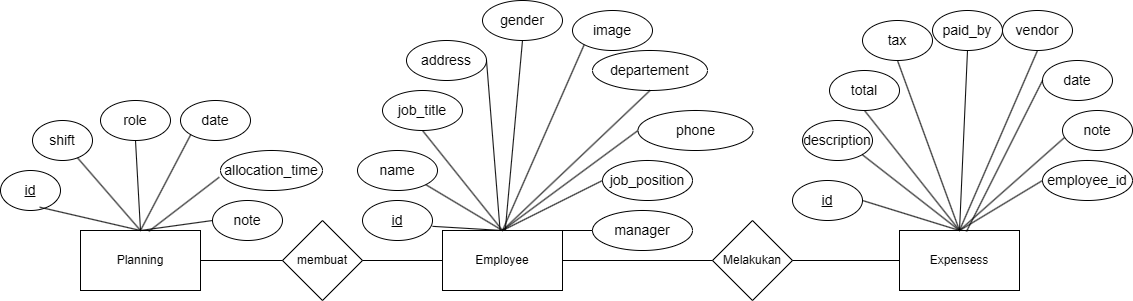

The diagram above was exported from draw.io. Its source (the exported page's mxGraphModel, read from the mxfile embedded in the PNG):
<mxGraphModel dx="2261" dy="738" grid="1" gridSize="10" guides="1" tooltips="1" connect="1" arrows="1" fold="1" page="1" pageScale="1" pageWidth="827" pageHeight="1169" math="0" shadow="0">
  <root>
    <mxCell id="0" />
    <mxCell id="1" parent="0" />
    <mxCell id="39RKsBaqPSDUP5Ph2CfQ-1" value="Planning" style="rounded=0;whiteSpace=wrap;html=1;" vertex="1" parent="1">
      <mxGeometry x="8" y="470" width="120" height="60" as="geometry" />
    </mxCell>
    <mxCell id="39RKsBaqPSDUP5Ph2CfQ-2" value="Employee" style="rounded=0;whiteSpace=wrap;html=1;" vertex="1" parent="1">
      <mxGeometry x="370" y="470" width="120" height="60" as="geometry" />
    </mxCell>
    <mxCell id="39RKsBaqPSDUP5Ph2CfQ-3" value="Expensess" style="rounded=0;whiteSpace=wrap;html=1;" vertex="1" parent="1">
      <mxGeometry x="827" y="470" width="120" height="60" as="geometry" />
    </mxCell>
    <mxCell id="39RKsBaqPSDUP5Ph2CfQ-6" value="&lt;u&gt;&lt;font style=&quot;font-size: 14px;&quot;&gt;id&lt;/font&gt;&lt;/u&gt;" style="ellipse;whiteSpace=wrap;html=1;" vertex="1" parent="1">
      <mxGeometry x="-72" y="410" width="60" height="40" as="geometry" />
    </mxCell>
    <mxCell id="39RKsBaqPSDUP5Ph2CfQ-7" value="&lt;font style=&quot;font-size: 14px;&quot;&gt;shift&lt;/font&gt;" style="ellipse;whiteSpace=wrap;html=1;" vertex="1" parent="1">
      <mxGeometry x="-40" y="360" width="60" height="40" as="geometry" />
    </mxCell>
    <mxCell id="39RKsBaqPSDUP5Ph2CfQ-8" value="&lt;font style=&quot;font-size: 14px;&quot;&gt;role&lt;/font&gt;" style="ellipse;whiteSpace=wrap;html=1;" vertex="1" parent="1">
      <mxGeometry x="28" y="340" width="70" height="40" as="geometry" />
    </mxCell>
    <mxCell id="39RKsBaqPSDUP5Ph2CfQ-9" value="&lt;span style=&quot;font-size: 14px;&quot;&gt;date&lt;/span&gt;" style="ellipse;whiteSpace=wrap;html=1;" vertex="1" parent="1">
      <mxGeometry x="108" y="340" width="70" height="40" as="geometry" />
    </mxCell>
    <mxCell id="39RKsBaqPSDUP5Ph2CfQ-10" value="&lt;span style=&quot;font-size: 14px;&quot;&gt;allocation_time&lt;/span&gt;" style="ellipse;whiteSpace=wrap;html=1;" vertex="1" parent="1">
      <mxGeometry x="148" y="390" width="102" height="40" as="geometry" />
    </mxCell>
    <mxCell id="39RKsBaqPSDUP5Ph2CfQ-11" value="" style="endArrow=none;html=1;rounded=0;exitX=0.653;exitY=0.917;exitDx=0;exitDy=0;exitPerimeter=0;entryX=0.5;entryY=0;entryDx=0;entryDy=0;" edge="1" parent="1" source="39RKsBaqPSDUP5Ph2CfQ-6" target="39RKsBaqPSDUP5Ph2CfQ-1">
      <mxGeometry width="50" height="50" relative="1" as="geometry">
        <mxPoint x="8" y="470" as="sourcePoint" />
        <mxPoint x="58" y="420" as="targetPoint" />
      </mxGeometry>
    </mxCell>
    <mxCell id="39RKsBaqPSDUP5Ph2CfQ-12" value="" style="endArrow=none;html=1;rounded=0;" edge="1" parent="1" source="39RKsBaqPSDUP5Ph2CfQ-7">
      <mxGeometry width="50" height="50" relative="1" as="geometry">
        <mxPoint x="-12" y="390" as="sourcePoint" />
        <mxPoint x="68" y="470" as="targetPoint" />
      </mxGeometry>
    </mxCell>
    <mxCell id="39RKsBaqPSDUP5Ph2CfQ-13" value="" style="endArrow=none;html=1;rounded=0;exitX=0.5;exitY=1;exitDx=0;exitDy=0;entryX=0.5;entryY=0;entryDx=0;entryDy=0;" edge="1" parent="1" source="39RKsBaqPSDUP5Ph2CfQ-8" target="39RKsBaqPSDUP5Ph2CfQ-1">
      <mxGeometry width="50" height="50" relative="1" as="geometry">
        <mxPoint x="38" y="388" as="sourcePoint" />
        <mxPoint x="104" y="470" as="targetPoint" />
      </mxGeometry>
    </mxCell>
    <mxCell id="39RKsBaqPSDUP5Ph2CfQ-14" value="" style="endArrow=none;html=1;rounded=0;exitX=0;exitY=1;exitDx=0;exitDy=0;" edge="1" parent="1" source="39RKsBaqPSDUP5Ph2CfQ-9">
      <mxGeometry width="50" height="50" relative="1" as="geometry">
        <mxPoint x="83" y="390" as="sourcePoint" />
        <mxPoint x="68" y="470" as="targetPoint" />
      </mxGeometry>
    </mxCell>
    <mxCell id="39RKsBaqPSDUP5Ph2CfQ-15" value="" style="endArrow=none;html=1;rounded=0;exitX=-0.012;exitY=0.667;exitDx=0;exitDy=0;entryX=0.569;entryY=0.014;entryDx=0;entryDy=0;exitPerimeter=0;entryPerimeter=0;" edge="1" parent="1" source="39RKsBaqPSDUP5Ph2CfQ-10" target="39RKsBaqPSDUP5Ph2CfQ-1">
      <mxGeometry width="50" height="50" relative="1" as="geometry">
        <mxPoint x="93" y="400" as="sourcePoint" />
        <mxPoint x="88" y="490" as="targetPoint" />
      </mxGeometry>
    </mxCell>
    <mxCell id="39RKsBaqPSDUP5Ph2CfQ-16" value="membuat" style="rhombus;whiteSpace=wrap;html=1;" vertex="1" parent="1">
      <mxGeometry x="210" y="460" width="80" height="80" as="geometry" />
    </mxCell>
    <mxCell id="39RKsBaqPSDUP5Ph2CfQ-17" value="" style="endArrow=none;html=1;rounded=0;entryX=1;entryY=0.5;entryDx=0;entryDy=0;" edge="1" parent="1" source="39RKsBaqPSDUP5Ph2CfQ-16" target="39RKsBaqPSDUP5Ph2CfQ-1">
      <mxGeometry width="50" height="50" relative="1" as="geometry">
        <mxPoint x="157" y="447" as="sourcePoint" />
        <mxPoint x="86" y="481" as="targetPoint" />
      </mxGeometry>
    </mxCell>
    <mxCell id="39RKsBaqPSDUP5Ph2CfQ-18" value="" style="endArrow=none;html=1;rounded=0;exitX=1;exitY=0.5;exitDx=0;exitDy=0;entryX=0;entryY=0.5;entryDx=0;entryDy=0;" edge="1" parent="1" source="39RKsBaqPSDUP5Ph2CfQ-16" target="39RKsBaqPSDUP5Ph2CfQ-2">
      <mxGeometry width="50" height="50" relative="1" as="geometry">
        <mxPoint x="167" y="457" as="sourcePoint" />
        <mxPoint x="96" y="491" as="targetPoint" />
      </mxGeometry>
    </mxCell>
    <mxCell id="39RKsBaqPSDUP5Ph2CfQ-19" value="Melakukan" style="rhombus;whiteSpace=wrap;html=1;" vertex="1" parent="1">
      <mxGeometry x="640" y="460" width="80" height="80" as="geometry" />
    </mxCell>
    <mxCell id="39RKsBaqPSDUP5Ph2CfQ-20" value="" style="endArrow=none;html=1;rounded=0;exitX=1;exitY=0.5;exitDx=0;exitDy=0;entryX=0;entryY=0.5;entryDx=0;entryDy=0;" edge="1" parent="1" source="39RKsBaqPSDUP5Ph2CfQ-2" target="39RKsBaqPSDUP5Ph2CfQ-19">
      <mxGeometry width="50" height="50" relative="1" as="geometry">
        <mxPoint x="470" y="499.58000000000004" as="sourcePoint" />
        <mxPoint x="530" y="499.58000000000004" as="targetPoint" />
      </mxGeometry>
    </mxCell>
    <mxCell id="39RKsBaqPSDUP5Ph2CfQ-21" value="&lt;span style=&quot;font-size: 14px;&quot;&gt;&lt;u&gt;id&lt;/u&gt;&lt;/span&gt;" style="ellipse;whiteSpace=wrap;html=1;" vertex="1" parent="1">
      <mxGeometry x="290" y="440" width="70" height="40" as="geometry" />
    </mxCell>
    <mxCell id="39RKsBaqPSDUP5Ph2CfQ-22" value="&lt;span style=&quot;font-size: 14px;&quot;&gt;name&lt;/span&gt;" style="ellipse;whiteSpace=wrap;html=1;" vertex="1" parent="1">
      <mxGeometry x="285" y="390" width="80" height="40" as="geometry" />
    </mxCell>
    <mxCell id="39RKsBaqPSDUP5Ph2CfQ-23" value="&lt;span style=&quot;font-size: 14px;&quot;&gt;job_title&lt;/span&gt;" style="ellipse;whiteSpace=wrap;html=1;" vertex="1" parent="1">
      <mxGeometry x="310" y="330" width="80" height="40" as="geometry" />
    </mxCell>
    <mxCell id="39RKsBaqPSDUP5Ph2CfQ-24" value="&lt;span style=&quot;font-size: 14px;&quot;&gt;job_position&lt;/span&gt;" style="ellipse;whiteSpace=wrap;html=1;" vertex="1" parent="1">
      <mxGeometry x="530" y="400" width="90" height="40" as="geometry" />
    </mxCell>
    <mxCell id="39RKsBaqPSDUP5Ph2CfQ-25" value="&lt;span style=&quot;font-size: 14px;&quot;&gt;manager&lt;/span&gt;" style="ellipse;whiteSpace=wrap;html=1;" vertex="1" parent="1">
      <mxGeometry x="520" y="450" width="100" height="40" as="geometry" />
    </mxCell>
    <mxCell id="39RKsBaqPSDUP5Ph2CfQ-26" value="" style="endArrow=none;html=1;rounded=0;exitX=0.5;exitY=0;exitDx=0;exitDy=0;entryX=1;entryY=0.646;entryDx=0;entryDy=0;entryPerimeter=0;" edge="1" parent="1" source="39RKsBaqPSDUP5Ph2CfQ-2" target="39RKsBaqPSDUP5Ph2CfQ-21">
      <mxGeometry width="50" height="50" relative="1" as="geometry">
        <mxPoint x="451" y="420" as="sourcePoint" />
        <mxPoint x="380" y="454" as="targetPoint" />
      </mxGeometry>
    </mxCell>
    <mxCell id="39RKsBaqPSDUP5Ph2CfQ-27" value="" style="endArrow=none;html=1;rounded=0;exitX=0.5;exitY=0;exitDx=0;exitDy=0;entryX=1;entryY=1;entryDx=0;entryDy=0;" edge="1" parent="1" source="39RKsBaqPSDUP5Ph2CfQ-2" target="39RKsBaqPSDUP5Ph2CfQ-22">
      <mxGeometry width="50" height="50" relative="1" as="geometry">
        <mxPoint x="450" y="480" as="sourcePoint" />
        <mxPoint x="390" y="456" as="targetPoint" />
      </mxGeometry>
    </mxCell>
    <mxCell id="39RKsBaqPSDUP5Ph2CfQ-28" value="" style="endArrow=none;html=1;rounded=0;exitX=0.5;exitY=0;exitDx=0;exitDy=0;entryX=0.5;entryY=1;entryDx=0;entryDy=0;" edge="1" parent="1" source="39RKsBaqPSDUP5Ph2CfQ-2" target="39RKsBaqPSDUP5Ph2CfQ-23">
      <mxGeometry width="50" height="50" relative="1" as="geometry">
        <mxPoint x="460" y="490" as="sourcePoint" />
        <mxPoint x="400" y="466" as="targetPoint" />
      </mxGeometry>
    </mxCell>
    <mxCell id="39RKsBaqPSDUP5Ph2CfQ-29" value="" style="endArrow=none;html=1;rounded=0;entryX=0;entryY=0.5;entryDx=0;entryDy=0;exitX=0.5;exitY=0;exitDx=0;exitDy=0;" edge="1" parent="1" source="39RKsBaqPSDUP5Ph2CfQ-2" target="39RKsBaqPSDUP5Ph2CfQ-24">
      <mxGeometry width="50" height="50" relative="1" as="geometry">
        <mxPoint x="440" y="471" as="sourcePoint" />
        <mxPoint x="410" y="476" as="targetPoint" />
      </mxGeometry>
    </mxCell>
    <mxCell id="39RKsBaqPSDUP5Ph2CfQ-30" value="" style="endArrow=none;html=1;rounded=0;exitX=0;exitY=0.5;exitDx=0;exitDy=0;entryX=0.5;entryY=0;entryDx=0;entryDy=0;" edge="1" parent="1" source="39RKsBaqPSDUP5Ph2CfQ-25" target="39RKsBaqPSDUP5Ph2CfQ-2">
      <mxGeometry width="50" height="50" relative="1" as="geometry">
        <mxPoint x="480" y="510" as="sourcePoint" />
        <mxPoint x="440" y="470" as="targetPoint" />
      </mxGeometry>
    </mxCell>
    <mxCell id="39RKsBaqPSDUP5Ph2CfQ-31" value="" style="endArrow=none;html=1;rounded=0;exitX=0;exitY=0.5;exitDx=0;exitDy=0;entryX=1;entryY=0.5;entryDx=0;entryDy=0;" edge="1" parent="1" source="39RKsBaqPSDUP5Ph2CfQ-3" target="39RKsBaqPSDUP5Ph2CfQ-19">
      <mxGeometry width="50" height="50" relative="1" as="geometry">
        <mxPoint x="500" y="510" as="sourcePoint" />
        <mxPoint x="620" y="510" as="targetPoint" />
      </mxGeometry>
    </mxCell>
    <mxCell id="39RKsBaqPSDUP5Ph2CfQ-32" value="&lt;span style=&quot;font-size: 14px;&quot;&gt;&lt;u&gt;id&lt;/u&gt;&lt;/span&gt;" style="ellipse;whiteSpace=wrap;html=1;" vertex="1" parent="1">
      <mxGeometry x="720" y="420" width="70" height="40" as="geometry" />
    </mxCell>
    <mxCell id="39RKsBaqPSDUP5Ph2CfQ-33" value="&lt;span style=&quot;font-size: 14px;&quot;&gt;description&lt;/span&gt;" style="ellipse;whiteSpace=wrap;html=1;" vertex="1" parent="1">
      <mxGeometry x="730" y="360" width="70" height="40" as="geometry" />
    </mxCell>
    <mxCell id="39RKsBaqPSDUP5Ph2CfQ-34" value="&lt;span style=&quot;font-size: 14px;&quot;&gt;total&lt;/span&gt;" style="ellipse;whiteSpace=wrap;html=1;" vertex="1" parent="1">
      <mxGeometry x="757" y="310" width="70" height="40" as="geometry" />
    </mxCell>
    <mxCell id="39RKsBaqPSDUP5Ph2CfQ-35" value="&lt;span style=&quot;font-size: 14px;&quot;&gt;tax&lt;/span&gt;" style="ellipse;whiteSpace=wrap;html=1;" vertex="1" parent="1">
      <mxGeometry x="790" y="260" width="70" height="40" as="geometry" />
    </mxCell>
    <mxCell id="39RKsBaqPSDUP5Ph2CfQ-36" value="&lt;span style=&quot;font-size: 14px;&quot;&gt;employee_id&lt;/span&gt;" style="ellipse;whiteSpace=wrap;html=1;" vertex="1" parent="1">
      <mxGeometry x="970" y="400" width="90" height="40" as="geometry" />
    </mxCell>
    <mxCell id="39RKsBaqPSDUP5Ph2CfQ-37" value="" style="endArrow=none;html=1;rounded=0;entryX=0.5;entryY=0;entryDx=0;entryDy=0;exitX=1;exitY=0.5;exitDx=0;exitDy=0;fontStyle=1" edge="1" parent="1" source="39RKsBaqPSDUP5Ph2CfQ-32" target="39RKsBaqPSDUP5Ph2CfQ-3">
      <mxGeometry width="50" height="50" relative="1" as="geometry">
        <mxPoint x="760" y="470" as="sourcePoint" />
        <mxPoint x="860" y="410" as="targetPoint" />
      </mxGeometry>
    </mxCell>
    <mxCell id="39RKsBaqPSDUP5Ph2CfQ-38" value="" style="endArrow=none;html=1;rounded=0;entryX=0.5;entryY=0;entryDx=0;entryDy=0;exitX=1;exitY=1;exitDx=0;exitDy=0;" edge="1" parent="1" source="39RKsBaqPSDUP5Ph2CfQ-33" target="39RKsBaqPSDUP5Ph2CfQ-3">
      <mxGeometry width="50" height="50" relative="1" as="geometry">
        <mxPoint x="790" y="450" as="sourcePoint" />
        <mxPoint x="840" y="480" as="targetPoint" />
      </mxGeometry>
    </mxCell>
    <mxCell id="39RKsBaqPSDUP5Ph2CfQ-39" value="" style="endArrow=none;html=1;rounded=0;entryX=0.5;entryY=0;entryDx=0;entryDy=0;exitX=0.5;exitY=1;exitDx=0;exitDy=0;" edge="1" parent="1" source="39RKsBaqPSDUP5Ph2CfQ-34" target="39RKsBaqPSDUP5Ph2CfQ-3">
      <mxGeometry width="50" height="50" relative="1" as="geometry">
        <mxPoint x="800" y="460" as="sourcePoint" />
        <mxPoint x="850" y="490" as="targetPoint" />
      </mxGeometry>
    </mxCell>
    <mxCell id="39RKsBaqPSDUP5Ph2CfQ-40" value="" style="endArrow=none;html=1;rounded=0;entryX=0.5;entryY=1;entryDx=0;entryDy=0;exitX=0.5;exitY=0;exitDx=0;exitDy=0;" edge="1" parent="1" source="39RKsBaqPSDUP5Ph2CfQ-3" target="39RKsBaqPSDUP5Ph2CfQ-35">
      <mxGeometry width="50" height="50" relative="1" as="geometry">
        <mxPoint x="810" y="470" as="sourcePoint" />
        <mxPoint x="860" y="500" as="targetPoint" />
      </mxGeometry>
    </mxCell>
    <mxCell id="39RKsBaqPSDUP5Ph2CfQ-41" value="" style="endArrow=none;html=1;rounded=0;entryX=0;entryY=0.5;entryDx=0;entryDy=0;exitX=0.5;exitY=0;exitDx=0;exitDy=0;" edge="1" parent="1" source="39RKsBaqPSDUP5Ph2CfQ-3" target="39RKsBaqPSDUP5Ph2CfQ-36">
      <mxGeometry width="50" height="50" relative="1" as="geometry">
        <mxPoint x="820" y="480" as="sourcePoint" />
        <mxPoint x="870" y="510" as="targetPoint" />
      </mxGeometry>
    </mxCell>
    <mxCell id="39RKsBaqPSDUP5Ph2CfQ-57" value="&lt;span style=&quot;font-size: 14px;&quot;&gt;departement&lt;/span&gt;" style="ellipse;whiteSpace=wrap;html=1;" vertex="1" parent="1">
      <mxGeometry x="520" y="290" width="115" height="40" as="geometry" />
    </mxCell>
    <mxCell id="39RKsBaqPSDUP5Ph2CfQ-58" value="" style="endArrow=none;html=1;rounded=0;exitX=0.5;exitY=0;exitDx=0;exitDy=0;entryX=0.5;entryY=1;entryDx=0;entryDy=0;" edge="1" parent="1" source="39RKsBaqPSDUP5Ph2CfQ-2" target="39RKsBaqPSDUP5Ph2CfQ-57">
      <mxGeometry width="50" height="50" relative="1" as="geometry">
        <mxPoint x="440" y="480" as="sourcePoint" />
        <mxPoint x="430" y="380" as="targetPoint" />
      </mxGeometry>
    </mxCell>
    <mxCell id="39RKsBaqPSDUP5Ph2CfQ-104" value="&lt;span style=&quot;font-size: 14px;&quot;&gt;phone&lt;/span&gt;" style="ellipse;whiteSpace=wrap;html=1;" vertex="1" parent="1">
      <mxGeometry x="565.5" y="350" width="115" height="40" as="geometry" />
    </mxCell>
    <mxCell id="39RKsBaqPSDUP5Ph2CfQ-105" value="" style="endArrow=none;html=1;rounded=0;entryX=0;entryY=0.5;entryDx=0;entryDy=0;exitX=0.5;exitY=0;exitDx=0;exitDy=0;" edge="1" parent="1" source="39RKsBaqPSDUP5Ph2CfQ-2" target="39RKsBaqPSDUP5Ph2CfQ-104">
      <mxGeometry width="50" height="50" relative="1" as="geometry">
        <mxPoint x="440" y="480" as="sourcePoint" />
        <mxPoint x="540" y="430" as="targetPoint" />
      </mxGeometry>
    </mxCell>
    <mxCell id="39RKsBaqPSDUP5Ph2CfQ-108" value="&lt;span style=&quot;font-size: 14px;&quot;&gt;address&lt;/span&gt;" style="ellipse;whiteSpace=wrap;html=1;" vertex="1" parent="1">
      <mxGeometry x="334" y="280" width="80" height="40" as="geometry" />
    </mxCell>
    <mxCell id="39RKsBaqPSDUP5Ph2CfQ-109" value="&lt;span style=&quot;font-size: 14px;&quot;&gt;gender&lt;/span&gt;" style="ellipse;whiteSpace=wrap;html=1;" vertex="1" parent="1">
      <mxGeometry x="410" y="240" width="80" height="40" as="geometry" />
    </mxCell>
    <mxCell id="39RKsBaqPSDUP5Ph2CfQ-110" value="&lt;span style=&quot;font-size: 14px;&quot;&gt;image&lt;/span&gt;" style="ellipse;whiteSpace=wrap;html=1;" vertex="1" parent="1">
      <mxGeometry x="500" y="250" width="80" height="40" as="geometry" />
    </mxCell>
    <mxCell id="39RKsBaqPSDUP5Ph2CfQ-111" value="" style="endArrow=none;html=1;rounded=0;exitX=0.5;exitY=0;exitDx=0;exitDy=0;entryX=0;entryY=1;entryDx=0;entryDy=0;" edge="1" parent="1" source="39RKsBaqPSDUP5Ph2CfQ-2" target="39RKsBaqPSDUP5Ph2CfQ-110">
      <mxGeometry width="50" height="50" relative="1" as="geometry">
        <mxPoint x="440" y="480" as="sourcePoint" />
        <mxPoint x="588" y="340" as="targetPoint" />
      </mxGeometry>
    </mxCell>
    <mxCell id="39RKsBaqPSDUP5Ph2CfQ-112" value="" style="endArrow=none;html=1;rounded=0;entryX=0.5;entryY=1;entryDx=0;entryDy=0;" edge="1" parent="1" source="39RKsBaqPSDUP5Ph2CfQ-2" target="39RKsBaqPSDUP5Ph2CfQ-109">
      <mxGeometry width="50" height="50" relative="1" as="geometry">
        <mxPoint x="395" y="470" as="sourcePoint" />
        <mxPoint x="505" y="290" as="targetPoint" />
      </mxGeometry>
    </mxCell>
    <mxCell id="39RKsBaqPSDUP5Ph2CfQ-113" value="" style="endArrow=none;html=1;rounded=0;entryX=1;entryY=0.5;entryDx=0;entryDy=0;" edge="1" parent="1" source="39RKsBaqPSDUP5Ph2CfQ-2" target="39RKsBaqPSDUP5Ph2CfQ-108">
      <mxGeometry width="50" height="50" relative="1" as="geometry">
        <mxPoint x="443" y="480" as="sourcePoint" />
        <mxPoint x="460" y="290" as="targetPoint" />
      </mxGeometry>
    </mxCell>
    <mxCell id="39RKsBaqPSDUP5Ph2CfQ-114" value="&lt;span style=&quot;font-size: 14px;&quot;&gt;note&lt;/span&gt;" style="ellipse;whiteSpace=wrap;html=1;" vertex="1" parent="1">
      <mxGeometry x="140" y="440" width="70" height="40" as="geometry" />
    </mxCell>
    <mxCell id="39RKsBaqPSDUP5Ph2CfQ-115" value="" style="endArrow=none;html=1;rounded=0;exitX=0;exitY=0.5;exitDx=0;exitDy=0;entryX=0.5;entryY=0;entryDx=0;entryDy=0;" edge="1" parent="1" source="39RKsBaqPSDUP5Ph2CfQ-114" target="39RKsBaqPSDUP5Ph2CfQ-1">
      <mxGeometry width="50" height="50" relative="1" as="geometry">
        <mxPoint x="157" y="427" as="sourcePoint" />
        <mxPoint x="86" y="481" as="targetPoint" />
      </mxGeometry>
    </mxCell>
    <mxCell id="39RKsBaqPSDUP5Ph2CfQ-116" value="&lt;span style=&quot;font-size: 14px;&quot;&gt;paid_by&lt;/span&gt;" style="ellipse;whiteSpace=wrap;html=1;" vertex="1" parent="1">
      <mxGeometry x="860" y="250" width="70" height="40" as="geometry" />
    </mxCell>
    <mxCell id="39RKsBaqPSDUP5Ph2CfQ-117" value="&lt;span style=&quot;font-size: 14px;&quot;&gt;date&lt;/span&gt;" style="ellipse;whiteSpace=wrap;html=1;" vertex="1" parent="1">
      <mxGeometry x="970" y="300" width="70" height="40" as="geometry" />
    </mxCell>
    <mxCell id="39RKsBaqPSDUP5Ph2CfQ-118" value="&lt;span style=&quot;font-size: 14px;&quot;&gt;vendor&lt;/span&gt;" style="ellipse;whiteSpace=wrap;html=1;" vertex="1" parent="1">
      <mxGeometry x="930" y="250" width="70" height="40" as="geometry" />
    </mxCell>
    <mxCell id="39RKsBaqPSDUP5Ph2CfQ-120" value="&lt;span style=&quot;font-size: 14px;&quot;&gt;note&lt;/span&gt;" style="ellipse;whiteSpace=wrap;html=1;" vertex="1" parent="1">
      <mxGeometry x="990" y="350" width="70" height="40" as="geometry" />
    </mxCell>
    <mxCell id="39RKsBaqPSDUP5Ph2CfQ-123" value="" style="endArrow=none;html=1;rounded=0;entryX=0.5;entryY=1;entryDx=0;entryDy=0;exitX=0.5;exitY=0;exitDx=0;exitDy=0;" edge="1" parent="1" source="39RKsBaqPSDUP5Ph2CfQ-3" target="39RKsBaqPSDUP5Ph2CfQ-116">
      <mxGeometry width="50" height="50" relative="1" as="geometry">
        <mxPoint x="897" y="480" as="sourcePoint" />
        <mxPoint x="980" y="430" as="targetPoint" />
      </mxGeometry>
    </mxCell>
    <mxCell id="39RKsBaqPSDUP5Ph2CfQ-124" value="" style="endArrow=none;html=1;rounded=0;entryX=0.5;entryY=1;entryDx=0;entryDy=0;exitX=0.5;exitY=0;exitDx=0;exitDy=0;" edge="1" parent="1" source="39RKsBaqPSDUP5Ph2CfQ-3" target="39RKsBaqPSDUP5Ph2CfQ-118">
      <mxGeometry width="50" height="50" relative="1" as="geometry">
        <mxPoint x="907" y="490" as="sourcePoint" />
        <mxPoint x="990" y="440" as="targetPoint" />
      </mxGeometry>
    </mxCell>
    <mxCell id="39RKsBaqPSDUP5Ph2CfQ-125" value="" style="endArrow=none;html=1;rounded=0;entryX=0;entryY=0.5;entryDx=0;entryDy=0;exitX=0.558;exitY=0.017;exitDx=0;exitDy=0;exitPerimeter=0;" edge="1" parent="1" source="39RKsBaqPSDUP5Ph2CfQ-3" target="39RKsBaqPSDUP5Ph2CfQ-117">
      <mxGeometry width="50" height="50" relative="1" as="geometry">
        <mxPoint x="917" y="500" as="sourcePoint" />
        <mxPoint x="1000" y="450" as="targetPoint" />
      </mxGeometry>
    </mxCell>
    <mxCell id="39RKsBaqPSDUP5Ph2CfQ-126" value="" style="endArrow=none;html=1;rounded=0;entryX=0.029;entryY=0.675;entryDx=0;entryDy=0;exitX=0.5;exitY=0;exitDx=0;exitDy=0;entryPerimeter=0;" edge="1" parent="1" source="39RKsBaqPSDUP5Ph2CfQ-3" target="39RKsBaqPSDUP5Ph2CfQ-120">
      <mxGeometry width="50" height="50" relative="1" as="geometry">
        <mxPoint x="927" y="510" as="sourcePoint" />
        <mxPoint x="1010" y="460" as="targetPoint" />
      </mxGeometry>
    </mxCell>
  </root>
</mxGraphModel>